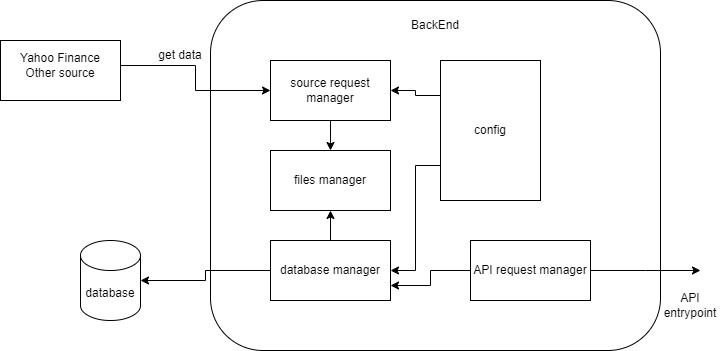

The diagram above was exported from draw.io. Its source (the exported page's mxGraphModel, read from the mxfile embedded in the PNG):
<mxGraphModel dx="1877" dy="522" grid="1" gridSize="10" guides="1" tooltips="1" connect="1" arrows="1" fold="1" page="1" pageScale="1" pageWidth="827" pageHeight="1169" math="0" shadow="0">
  <root>
    <mxCell id="0" />
    <mxCell id="1" parent="0" />
    <mxCell id="US2TrUgr7TzGokMC3wSj-1" value="" style="rounded=1;whiteSpace=wrap;html=1;" parent="1" vertex="1">
      <mxGeometry x="170" y="80" width="450" height="350" as="geometry" />
    </mxCell>
    <mxCell id="US2TrUgr7TzGokMC3wSj-2" value="BackEnd" style="text;html=1;align=center;verticalAlign=middle;whiteSpace=wrap;rounded=0;" parent="1" vertex="1">
      <mxGeometry x="365" y="90" width="60" height="30" as="geometry" />
    </mxCell>
    <mxCell id="US2TrUgr7TzGokMC3wSj-3" value="" style="rounded=0;whiteSpace=wrap;html=1;" parent="1" vertex="1">
      <mxGeometry x="-40" y="120" width="120" height="60" as="geometry" />
    </mxCell>
    <mxCell id="US2TrUgr7TzGokMC3wSj-7" style="edgeStyle=orthogonalEdgeStyle;rounded=0;orthogonalLoop=1;jettySize=auto;html=1;exitX=1;exitY=0.5;exitDx=0;exitDy=0;" parent="1" source="US2TrUgr7TzGokMC3wSj-4" target="US2TrUgr7TzGokMC3wSj-6" edge="1">
      <mxGeometry relative="1" as="geometry" />
    </mxCell>
    <mxCell id="US2TrUgr7TzGokMC3wSj-4" value="&lt;div&gt;Yahoo Finance&lt;/div&gt;&lt;div&gt;Other source&lt;br&gt;&lt;/div&gt;" style="text;html=1;align=center;verticalAlign=middle;whiteSpace=wrap;rounded=0;" parent="1" vertex="1">
      <mxGeometry x="-40" y="130" width="120" height="30" as="geometry" />
    </mxCell>
    <mxCell id="US2TrUgr7TzGokMC3wSj-15" style="edgeStyle=orthogonalEdgeStyle;rounded=0;orthogonalLoop=1;jettySize=auto;html=1;exitX=0.5;exitY=1;exitDx=0;exitDy=0;entryX=0.5;entryY=0;entryDx=0;entryDy=0;" parent="1" source="US2TrUgr7TzGokMC3wSj-6" target="US2TrUgr7TzGokMC3wSj-14" edge="1">
      <mxGeometry relative="1" as="geometry" />
    </mxCell>
    <mxCell id="US2TrUgr7TzGokMC3wSj-6" value="source request manager" style="rounded=0;whiteSpace=wrap;html=1;" parent="1" vertex="1">
      <mxGeometry x="230" y="140" width="120" height="60" as="geometry" />
    </mxCell>
    <mxCell id="US2TrUgr7TzGokMC3wSj-8" value="get data" style="text;html=1;align=center;verticalAlign=middle;whiteSpace=wrap;rounded=0;" parent="1" vertex="1">
      <mxGeometry x="110" y="120" width="60" height="30" as="geometry" />
    </mxCell>
    <mxCell id="US2TrUgr7TzGokMC3wSj-11" style="edgeStyle=orthogonalEdgeStyle;rounded=0;orthogonalLoop=1;jettySize=auto;html=1;exitX=0;exitY=0.25;exitDx=0;exitDy=0;entryX=1;entryY=0.5;entryDx=0;entryDy=0;" parent="1" source="US2TrUgr7TzGokMC3wSj-9" target="US2TrUgr7TzGokMC3wSj-6" edge="1">
      <mxGeometry relative="1" as="geometry" />
    </mxCell>
    <mxCell id="US2TrUgr7TzGokMC3wSj-12" style="edgeStyle=orthogonalEdgeStyle;rounded=0;orthogonalLoop=1;jettySize=auto;html=1;exitX=0;exitY=0.75;exitDx=0;exitDy=0;entryX=1;entryY=0.5;entryDx=0;entryDy=0;" parent="1" source="US2TrUgr7TzGokMC3wSj-9" target="US2TrUgr7TzGokMC3wSj-10" edge="1">
      <mxGeometry relative="1" as="geometry" />
    </mxCell>
    <mxCell id="US2TrUgr7TzGokMC3wSj-9" value="config" style="rounded=0;whiteSpace=wrap;html=1;" parent="1" vertex="1">
      <mxGeometry x="400" y="140" width="100" height="140" as="geometry" />
    </mxCell>
    <mxCell id="US2TrUgr7TzGokMC3wSj-16" style="edgeStyle=orthogonalEdgeStyle;rounded=0;orthogonalLoop=1;jettySize=auto;html=1;exitX=0.5;exitY=0;exitDx=0;exitDy=0;entryX=0.5;entryY=1;entryDx=0;entryDy=0;" parent="1" source="US2TrUgr7TzGokMC3wSj-10" target="US2TrUgr7TzGokMC3wSj-14" edge="1">
      <mxGeometry relative="1" as="geometry" />
    </mxCell>
    <mxCell id="US2TrUgr7TzGokMC3wSj-10" value="database manager" style="rounded=0;whiteSpace=wrap;html=1;" parent="1" vertex="1">
      <mxGeometry x="230" y="320" width="120" height="60" as="geometry" />
    </mxCell>
    <mxCell id="US2TrUgr7TzGokMC3wSj-14" value="files manager" style="rounded=0;whiteSpace=wrap;html=1;" parent="1" vertex="1">
      <mxGeometry x="230" y="230" width="120" height="60" as="geometry" />
    </mxCell>
    <mxCell id="US2TrUgr7TzGokMC3wSj-17" value="database" style="shape=cylinder3;whiteSpace=wrap;html=1;boundedLbl=1;backgroundOutline=1;size=15;" parent="1" vertex="1">
      <mxGeometry x="40" y="320" width="60" height="80" as="geometry" />
    </mxCell>
    <mxCell id="US2TrUgr7TzGokMC3wSj-18" style="edgeStyle=orthogonalEdgeStyle;rounded=0;orthogonalLoop=1;jettySize=auto;html=1;exitX=0;exitY=0.5;exitDx=0;exitDy=0;entryX=1;entryY=0.5;entryDx=0;entryDy=0;entryPerimeter=0;" parent="1" source="US2TrUgr7TzGokMC3wSj-10" target="US2TrUgr7TzGokMC3wSj-17" edge="1">
      <mxGeometry relative="1" as="geometry" />
    </mxCell>
    <mxCell id="US2TrUgr7TzGokMC3wSj-23" style="edgeStyle=orthogonalEdgeStyle;rounded=0;orthogonalLoop=1;jettySize=auto;html=1;entryX=1;entryY=0.75;entryDx=0;entryDy=0;" parent="1" source="US2TrUgr7TzGokMC3wSj-22" target="US2TrUgr7TzGokMC3wSj-10" edge="1">
      <mxGeometry relative="1" as="geometry" />
    </mxCell>
    <mxCell id="US2TrUgr7TzGokMC3wSj-24" style="edgeStyle=orthogonalEdgeStyle;rounded=0;orthogonalLoop=1;jettySize=auto;html=1;exitX=1;exitY=0.5;exitDx=0;exitDy=0;" parent="1" source="US2TrUgr7TzGokMC3wSj-22" edge="1">
      <mxGeometry relative="1" as="geometry">
        <mxPoint x="660" y="350" as="targetPoint" />
      </mxGeometry>
    </mxCell>
    <mxCell id="US2TrUgr7TzGokMC3wSj-22" value="API request manager" style="rounded=0;whiteSpace=wrap;html=1;" parent="1" vertex="1">
      <mxGeometry x="430" y="320" width="120" height="60" as="geometry" />
    </mxCell>
    <mxCell id="US2TrUgr7TzGokMC3wSj-25" value="&lt;div&gt;API&lt;/div&gt;&lt;div&gt;entrypoint&lt;br&gt;&lt;/div&gt;" style="text;html=1;align=center;verticalAlign=middle;whiteSpace=wrap;rounded=0;" parent="1" vertex="1">
      <mxGeometry x="620" y="370" width="60" height="30" as="geometry" />
    </mxCell>
  </root>
</mxGraphModel>